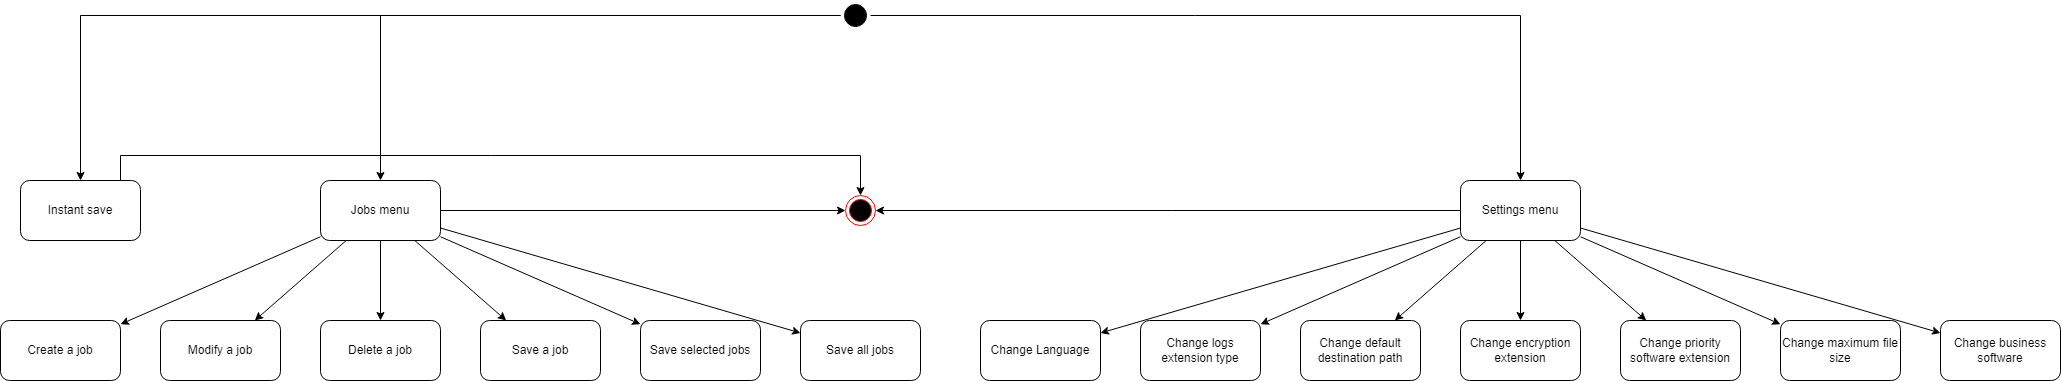

The diagram above was exported from draw.io. Its source (the exported page's mxGraphModel, read from the mxfile embedded in the PNG):
<mxGraphModel dx="1434" dy="666" grid="1" gridSize="5" guides="1" tooltips="1" connect="1" arrows="1" fold="1" page="1" pageScale="1" pageWidth="1169" pageHeight="826" background="#ffffff" math="0" shadow="0">
  <root>
    <mxCell id="0" />
    <mxCell id="1" parent="0" />
    <mxCell id="CQIHY1Nu34iJDX9m1YO9-18" style="edgeStyle=orthogonalEdgeStyle;rounded=0;orthogonalLoop=1;jettySize=auto;html=1;" parent="1" source="uYhUsIYlOD1HndWNPaIj-43" target="CQIHY1Nu34iJDX9m1YO9-2" edge="1">
      <mxGeometry relative="1" as="geometry" />
    </mxCell>
    <mxCell id="oEXYQdNlpVC8r0kukzA5-13" style="edgeStyle=orthogonalEdgeStyle;rounded=0;orthogonalLoop=1;jettySize=auto;html=1;" parent="1" source="uYhUsIYlOD1HndWNPaIj-43" target="oEXYQdNlpVC8r0kukzA5-2" edge="1">
      <mxGeometry relative="1" as="geometry" />
    </mxCell>
    <mxCell id="AJGA-_MoThTjDcBgD3C--2" style="edgeStyle=orthogonalEdgeStyle;rounded=0;orthogonalLoop=1;jettySize=auto;html=1;" parent="1" source="uYhUsIYlOD1HndWNPaIj-43" target="AJGA-_MoThTjDcBgD3C--1" edge="1">
      <mxGeometry relative="1" as="geometry" />
    </mxCell>
    <mxCell id="uYhUsIYlOD1HndWNPaIj-43" value="" style="ellipse;shape=startState;fillColor=#000000;strokeColor=#000000;" parent="1" vertex="1">
      <mxGeometry x="860" y="20" width="30" height="30" as="geometry" />
    </mxCell>
    <mxCell id="CQIHY1Nu34iJDX9m1YO9-1" style="edgeStyle=orthogonalEdgeStyle;rounded=0;orthogonalLoop=1;jettySize=auto;html=1;endArrow=classic;endFill=1;elbow=vertical;" parent="1" source="CQIHY1Nu34iJDX9m1YO9-2" target="CQIHY1Nu34iJDX9m1YO9-17" edge="1">
      <mxGeometry relative="1" as="geometry">
        <Array as="points">
          <mxPoint x="460" y="230" />
          <mxPoint x="460" y="230" />
        </Array>
      </mxGeometry>
    </mxCell>
    <mxCell id="qlQwkrtW1lHdKFgOV50s-1" style="rounded=0;orthogonalLoop=1;jettySize=auto;html=1;" parent="1" source="CQIHY1Nu34iJDX9m1YO9-2" target="CQIHY1Nu34iJDX9m1YO9-3" edge="1">
      <mxGeometry relative="1" as="geometry" />
    </mxCell>
    <mxCell id="qlQwkrtW1lHdKFgOV50s-2" style="edgeStyle=none;rounded=0;orthogonalLoop=1;jettySize=auto;html=1;" parent="1" source="CQIHY1Nu34iJDX9m1YO9-2" target="CQIHY1Nu34iJDX9m1YO9-4" edge="1">
      <mxGeometry relative="1" as="geometry" />
    </mxCell>
    <mxCell id="qlQwkrtW1lHdKFgOV50s-3" style="edgeStyle=none;rounded=0;orthogonalLoop=1;jettySize=auto;html=1;" parent="1" source="CQIHY1Nu34iJDX9m1YO9-2" target="CQIHY1Nu34iJDX9m1YO9-5" edge="1">
      <mxGeometry relative="1" as="geometry" />
    </mxCell>
    <mxCell id="qlQwkrtW1lHdKFgOV50s-4" style="edgeStyle=none;rounded=0;orthogonalLoop=1;jettySize=auto;html=1;" parent="1" source="CQIHY1Nu34iJDX9m1YO9-2" target="CQIHY1Nu34iJDX9m1YO9-6" edge="1">
      <mxGeometry relative="1" as="geometry" />
    </mxCell>
    <mxCell id="qlQwkrtW1lHdKFgOV50s-5" style="edgeStyle=none;rounded=0;orthogonalLoop=1;jettySize=auto;html=1;" parent="1" source="CQIHY1Nu34iJDX9m1YO9-2" target="CQIHY1Nu34iJDX9m1YO9-8" edge="1">
      <mxGeometry relative="1" as="geometry" />
    </mxCell>
    <mxCell id="qlQwkrtW1lHdKFgOV50s-6" style="edgeStyle=none;rounded=0;orthogonalLoop=1;jettySize=auto;html=1;" parent="1" source="CQIHY1Nu34iJDX9m1YO9-2" target="CQIHY1Nu34iJDX9m1YO9-7" edge="1">
      <mxGeometry relative="1" as="geometry" />
    </mxCell>
    <mxCell id="CQIHY1Nu34iJDX9m1YO9-2" value="Jobs menu" style="rounded=1;whiteSpace=wrap;html=1;" parent="1" vertex="1">
      <mxGeometry x="340" y="200.00000000000006" width="120" height="60" as="geometry" />
    </mxCell>
    <mxCell id="CQIHY1Nu34iJDX9m1YO9-3" value="Create a job" style="rounded=1;whiteSpace=wrap;html=1;" parent="1" vertex="1">
      <mxGeometry x="20" y="340" width="120" height="60" as="geometry" />
    </mxCell>
    <mxCell id="CQIHY1Nu34iJDX9m1YO9-4" value="Modify a job" style="rounded=1;whiteSpace=wrap;html=1;" parent="1" vertex="1">
      <mxGeometry x="180" y="340" width="120" height="60" as="geometry" />
    </mxCell>
    <mxCell id="CQIHY1Nu34iJDX9m1YO9-5" value="Delete a job" style="rounded=1;whiteSpace=wrap;html=1;" parent="1" vertex="1">
      <mxGeometry x="340" y="340" width="120" height="60" as="geometry" />
    </mxCell>
    <mxCell id="CQIHY1Nu34iJDX9m1YO9-6" value="Save a job" style="rounded=1;whiteSpace=wrap;html=1;" parent="1" vertex="1">
      <mxGeometry x="500" y="340" width="120" height="60" as="geometry" />
    </mxCell>
    <mxCell id="CQIHY1Nu34iJDX9m1YO9-7" value="Save all jobs" style="rounded=1;whiteSpace=wrap;html=1;" parent="1" vertex="1">
      <mxGeometry x="820" y="340" width="120" height="60" as="geometry" />
    </mxCell>
    <mxCell id="CQIHY1Nu34iJDX9m1YO9-8" value="Save selected jobs" style="rounded=1;whiteSpace=wrap;html=1;" parent="1" vertex="1">
      <mxGeometry x="660" y="340" width="120" height="60" as="geometry" />
    </mxCell>
    <mxCell id="CQIHY1Nu34iJDX9m1YO9-17" value="" style="ellipse;html=1;shape=endState;fillColor=#000000;strokeColor=#ff0000;strokeWidth=1;gradientColor=none;" parent="1" vertex="1">
      <mxGeometry x="865" y="215" width="30" height="30" as="geometry" />
    </mxCell>
    <mxCell id="oEXYQdNlpVC8r0kukzA5-12" style="edgeStyle=orthogonalEdgeStyle;rounded=0;orthogonalLoop=1;jettySize=auto;html=1;" parent="1" source="oEXYQdNlpVC8r0kukzA5-2" target="CQIHY1Nu34iJDX9m1YO9-17" edge="1">
      <mxGeometry relative="1" as="geometry" />
    </mxCell>
    <mxCell id="qlQwkrtW1lHdKFgOV50s-7" style="edgeStyle=none;rounded=0;orthogonalLoop=1;jettySize=auto;html=1;" parent="1" source="oEXYQdNlpVC8r0kukzA5-2" target="oEXYQdNlpVC8r0kukzA5-3" edge="1">
      <mxGeometry relative="1" as="geometry" />
    </mxCell>
    <mxCell id="qlQwkrtW1lHdKFgOV50s-8" style="edgeStyle=none;rounded=0;orthogonalLoop=1;jettySize=auto;html=1;" parent="1" source="oEXYQdNlpVC8r0kukzA5-2" target="oEXYQdNlpVC8r0kukzA5-4" edge="1">
      <mxGeometry relative="1" as="geometry" />
    </mxCell>
    <mxCell id="qlQwkrtW1lHdKFgOV50s-9" style="edgeStyle=none;rounded=0;orthogonalLoop=1;jettySize=auto;html=1;" parent="1" source="oEXYQdNlpVC8r0kukzA5-2" target="oEXYQdNlpVC8r0kukzA5-5" edge="1">
      <mxGeometry relative="1" as="geometry" />
    </mxCell>
    <mxCell id="Yr3thetbXXv7wKxxJipJ-2" style="rounded=0;orthogonalLoop=1;jettySize=auto;html=1;" parent="1" source="oEXYQdNlpVC8r0kukzA5-2" target="Yr3thetbXXv7wKxxJipJ-1" edge="1">
      <mxGeometry relative="1" as="geometry" />
    </mxCell>
    <mxCell id="Yr3thetbXXv7wKxxJipJ-4" style="edgeStyle=none;rounded=0;orthogonalLoop=1;jettySize=auto;html=1;" parent="1" source="oEXYQdNlpVC8r0kukzA5-2" target="Yr3thetbXXv7wKxxJipJ-3" edge="1">
      <mxGeometry relative="1" as="geometry" />
    </mxCell>
    <mxCell id="Yr3thetbXXv7wKxxJipJ-7" style="edgeStyle=none;rounded=0;orthogonalLoop=1;jettySize=auto;html=1;" parent="1" source="oEXYQdNlpVC8r0kukzA5-2" target="Yr3thetbXXv7wKxxJipJ-5" edge="1">
      <mxGeometry relative="1" as="geometry" />
    </mxCell>
    <mxCell id="Yr3thetbXXv7wKxxJipJ-8" style="edgeStyle=none;rounded=0;orthogonalLoop=1;jettySize=auto;html=1;" parent="1" source="oEXYQdNlpVC8r0kukzA5-2" target="Yr3thetbXXv7wKxxJipJ-6" edge="1">
      <mxGeometry relative="1" as="geometry" />
    </mxCell>
    <mxCell id="oEXYQdNlpVC8r0kukzA5-2" value="Settings menu" style="rounded=1;whiteSpace=wrap;html=1;" parent="1" vertex="1">
      <mxGeometry x="1480" y="200.00000000000006" width="120" height="60" as="geometry" />
    </mxCell>
    <mxCell id="oEXYQdNlpVC8r0kukzA5-3" value="Change Language" style="rounded=1;whiteSpace=wrap;html=1;" parent="1" vertex="1">
      <mxGeometry x="1000" y="340" width="120" height="60" as="geometry" />
    </mxCell>
    <mxCell id="oEXYQdNlpVC8r0kukzA5-4" value="Change logs extension type" style="rounded=1;whiteSpace=wrap;html=1;" parent="1" vertex="1">
      <mxGeometry x="1160" y="340" width="120" height="60" as="geometry" />
    </mxCell>
    <mxCell id="oEXYQdNlpVC8r0kukzA5-5" value="Change default destination path" style="rounded=1;whiteSpace=wrap;html=1;" parent="1" vertex="1">
      <mxGeometry x="1320" y="340" width="120" height="60" as="geometry" />
    </mxCell>
    <mxCell id="AJGA-_MoThTjDcBgD3C--3" style="edgeStyle=orthogonalEdgeStyle;rounded=0;orthogonalLoop=1;jettySize=auto;html=1;" parent="1" source="AJGA-_MoThTjDcBgD3C--1" target="CQIHY1Nu34iJDX9m1YO9-17" edge="1">
      <mxGeometry relative="1" as="geometry">
        <Array as="points">
          <mxPoint x="140" y="175" />
          <mxPoint x="880" y="175" />
        </Array>
      </mxGeometry>
    </mxCell>
    <mxCell id="AJGA-_MoThTjDcBgD3C--1" value="Instant save" style="rounded=1;whiteSpace=wrap;html=1;" parent="1" vertex="1">
      <mxGeometry x="40" y="200.00000000000006" width="120" height="60" as="geometry" />
    </mxCell>
    <mxCell id="Yr3thetbXXv7wKxxJipJ-1" value="Change encryption extension" style="rounded=1;whiteSpace=wrap;html=1;" parent="1" vertex="1">
      <mxGeometry x="1480" y="340" width="120" height="60" as="geometry" />
    </mxCell>
    <mxCell id="Yr3thetbXXv7wKxxJipJ-3" value="Change priority software extension" style="rounded=1;whiteSpace=wrap;html=1;" parent="1" vertex="1">
      <mxGeometry x="1640" y="340" width="120" height="60" as="geometry" />
    </mxCell>
    <mxCell id="Yr3thetbXXv7wKxxJipJ-5" value="Change maximum file size" style="rounded=1;whiteSpace=wrap;html=1;" parent="1" vertex="1">
      <mxGeometry x="1800" y="340" width="120" height="60" as="geometry" />
    </mxCell>
    <mxCell id="Yr3thetbXXv7wKxxJipJ-6" value="Change business software" style="rounded=1;whiteSpace=wrap;html=1;" parent="1" vertex="1">
      <mxGeometry x="1960" y="340" width="120" height="60" as="geometry" />
    </mxCell>
  </root>
</mxGraphModel>